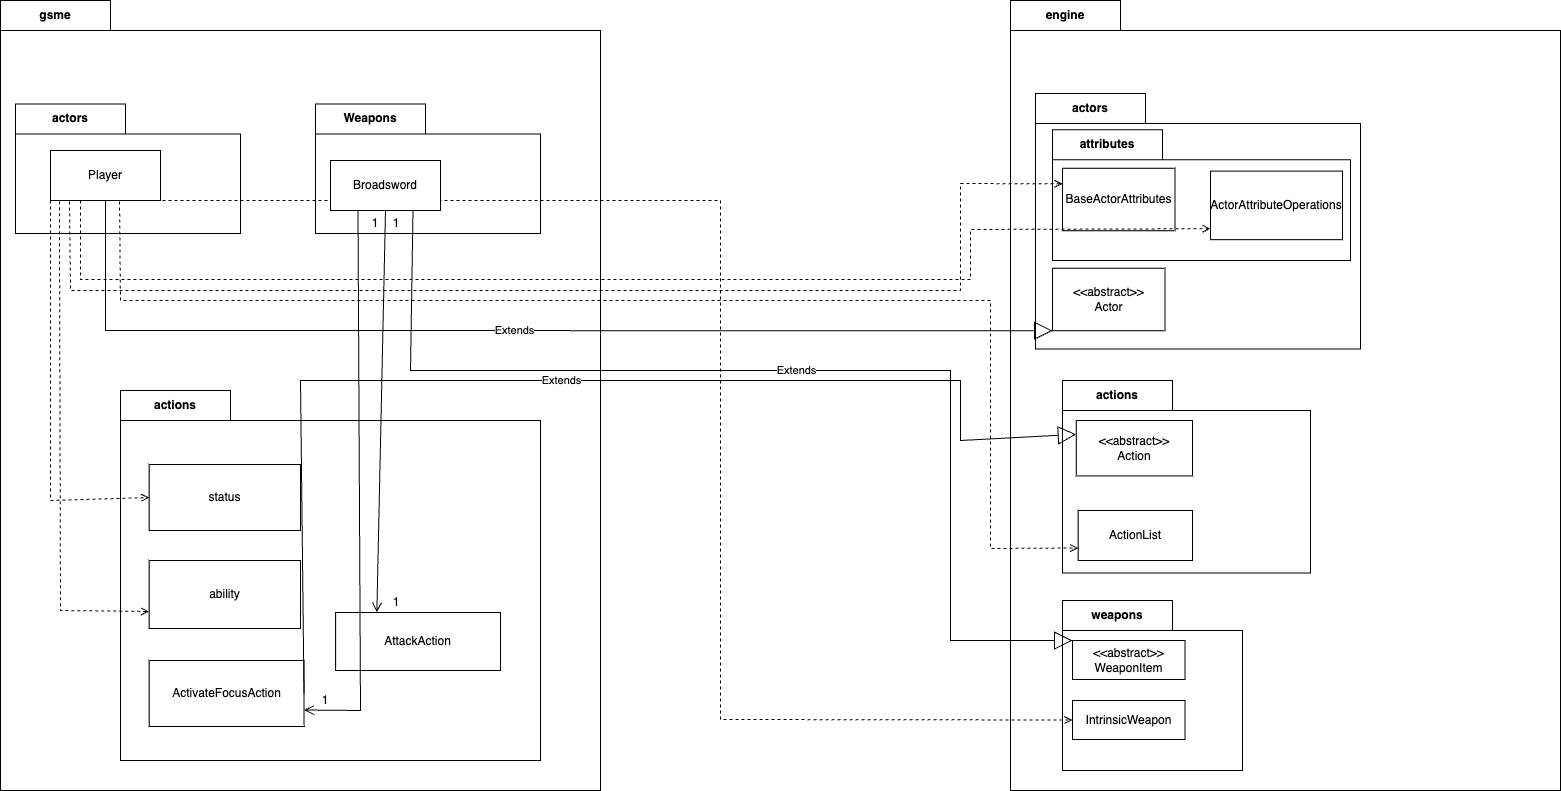

The diagram above was exported from draw.io. Its source (the exported page's mxGraphModel, read from the mxfile embedded in the PNG):
<mxGraphModel dx="1266" dy="693" grid="1" gridSize="10" guides="1" tooltips="1" connect="1" arrows="1" fold="1" page="1" pageScale="1" pageWidth="1169" pageHeight="827" math="0" shadow="0">
  <root>
    <mxCell id="0" />
    <mxCell id="1" parent="0" />
    <mxCell id="oijRD_su_XxNGMTkmPGr-12" value="engine" style="shape=folder;fontStyle=1;tabWidth=110;tabHeight=30;tabPosition=left;html=1;boundedLbl=1;labelInHeader=1;container=1;collapsible=0;whiteSpace=wrap;" parent="1" vertex="1">
      <mxGeometry x="1050" y="40" width="550" height="790" as="geometry" />
    </mxCell>
    <mxCell id="oijRD_su_XxNGMTkmPGr-13" value="" style="html=1;strokeColor=none;resizeWidth=1;resizeHeight=1;fillColor=none;part=1;connectable=0;allowArrows=0;deletable=0;whiteSpace=wrap;" parent="oijRD_su_XxNGMTkmPGr-12" vertex="1">
      <mxGeometry width="550.0000000000001" height="553" relative="1" as="geometry">
        <mxPoint y="30" as="offset" />
      </mxGeometry>
    </mxCell>
    <mxCell id="oijRD_su_XxNGMTkmPGr-17" value="actors" style="shape=folder;fontStyle=1;tabWidth=110;tabHeight=30;tabPosition=left;html=1;boundedLbl=1;labelInHeader=1;container=1;collapsible=0;whiteSpace=wrap;" parent="oijRD_su_XxNGMTkmPGr-12" vertex="1">
      <mxGeometry x="25" y="92.94117647058825" width="325" height="255.58823529411768" as="geometry" />
    </mxCell>
    <mxCell id="oijRD_su_XxNGMTkmPGr-18" value="" style="html=1;strokeColor=none;resizeWidth=1;resizeHeight=1;fillColor=none;part=1;connectable=0;allowArrows=0;deletable=0;whiteSpace=wrap;" parent="oijRD_su_XxNGMTkmPGr-17" vertex="1">
      <mxGeometry width="325" height="178.91176470588238" relative="1" as="geometry">
        <mxPoint y="30" as="offset" />
      </mxGeometry>
    </mxCell>
    <mxCell id="oijRD_su_XxNGMTkmPGr-32" value="&amp;lt;&amp;lt;abstract&amp;gt;&amp;gt;&lt;br&gt;Actor" style="html=1;whiteSpace=wrap;" parent="oijRD_su_XxNGMTkmPGr-17" vertex="1">
      <mxGeometry x="17.00090909090909" y="174.80882352941177" width="112.5" height="62.5" as="geometry" />
    </mxCell>
    <mxCell id="oijRD_su_XxNGMTkmPGr-23" value="" style="html=1;strokeColor=none;resizeWidth=1;resizeHeight=1;fillColor=none;part=1;connectable=0;allowArrows=0;deletable=0;whiteSpace=wrap;" parent="oijRD_su_XxNGMTkmPGr-12" vertex="1">
      <mxGeometry x="37.5" y="418.23567502410805" width="225" height="90.65573770491804" as="geometry" />
    </mxCell>
    <mxCell id="oijRD_su_XxNGMTkmPGr-24" value="actions" style="shape=folder;fontStyle=1;tabWidth=110;tabHeight=30;tabPosition=left;html=1;boundedLbl=1;labelInHeader=1;container=1;collapsible=0;whiteSpace=wrap;" parent="oijRD_su_XxNGMTkmPGr-12" vertex="1">
      <mxGeometry x="52" y="380" width="248" height="192.5" as="geometry" />
    </mxCell>
    <mxCell id="oijRD_su_XxNGMTkmPGr-25" value="" style="html=1;strokeColor=none;resizeWidth=1;resizeHeight=1;fillColor=none;part=1;connectable=0;allowArrows=0;deletable=0;whiteSpace=wrap;" parent="oijRD_su_XxNGMTkmPGr-24" vertex="1">
      <mxGeometry width="248" height="126" relative="1" as="geometry">
        <mxPoint y="30" as="offset" />
      </mxGeometry>
    </mxCell>
    <mxCell id="oijRD_su_XxNGMTkmPGr-38" value="&amp;lt;&amp;lt;abstract&amp;gt;&amp;gt;&lt;br&gt;Action" style="html=1;whiteSpace=wrap;" parent="oijRD_su_XxNGMTkmPGr-24" vertex="1">
      <mxGeometry x="13.78" y="40" width="116.22" height="55.41" as="geometry" />
    </mxCell>
    <mxCell id="oijRD_su_XxNGMTkmPGr-46" value="ActionList" style="html=1;whiteSpace=wrap;" parent="oijRD_su_XxNGMTkmPGr-24" vertex="1">
      <mxGeometry x="15.64" y="130" width="114.36" height="50" as="geometry" />
    </mxCell>
    <mxCell id="oijRD_su_XxNGMTkmPGr-26" value="weapons" style="shape=folder;fontStyle=1;tabWidth=110;tabHeight=30;tabPosition=left;html=1;boundedLbl=1;labelInHeader=1;container=1;collapsible=0;whiteSpace=wrap;" parent="oijRD_su_XxNGMTkmPGr-12" vertex="1">
      <mxGeometry x="52" y="600" width="180" height="170" as="geometry" />
    </mxCell>
    <mxCell id="oijRD_su_XxNGMTkmPGr-27" value="" style="html=1;strokeColor=none;resizeWidth=1;resizeHeight=1;fillColor=none;part=1;connectable=0;allowArrows=0;deletable=0;whiteSpace=wrap;" parent="oijRD_su_XxNGMTkmPGr-26" vertex="1">
      <mxGeometry width="180" height="119" relative="1" as="geometry">
        <mxPoint y="30" as="offset" />
      </mxGeometry>
    </mxCell>
    <mxCell id="oijRD_su_XxNGMTkmPGr-45" value="&amp;lt;&amp;lt;abstract&amp;gt;&amp;gt;&lt;br&gt;WeaponItem" style="html=1;whiteSpace=wrap;" parent="oijRD_su_XxNGMTkmPGr-26" vertex="1">
      <mxGeometry x="10" y="40" width="112.5" height="39" as="geometry" />
    </mxCell>
    <mxCell id="oijRD_su_XxNGMTkmPGr-79" value="IntrinsicWeapon" style="html=1;whiteSpace=wrap;" parent="oijRD_su_XxNGMTkmPGr-26" vertex="1">
      <mxGeometry x="10" y="100" width="112.5" height="39" as="geometry" />
    </mxCell>
    <mxCell id="oijRD_su_XxNGMTkmPGr-14" value="gsme" style="shape=folder;fontStyle=1;tabWidth=110;tabHeight=30;tabPosition=left;html=1;boundedLbl=1;labelInHeader=1;container=1;collapsible=0;whiteSpace=wrap;" parent="1" vertex="1">
      <mxGeometry x="40" y="40" width="600" height="790" as="geometry" />
    </mxCell>
    <mxCell id="oijRD_su_XxNGMTkmPGr-15" value="" style="html=1;strokeColor=none;resizeWidth=1;resizeHeight=1;fillColor=none;part=1;connectable=0;allowArrows=0;deletable=0;whiteSpace=wrap;" parent="oijRD_su_XxNGMTkmPGr-14" vertex="1">
      <mxGeometry width="599.9999999999999" height="553" relative="1" as="geometry">
        <mxPoint y="30" as="offset" />
      </mxGeometry>
    </mxCell>
    <mxCell id="oijRD_su_XxNGMTkmPGr-6" value="actors" style="shape=folder;fontStyle=1;tabWidth=110;tabHeight=30;tabPosition=left;html=1;boundedLbl=1;labelInHeader=1;container=1;collapsible=0;whiteSpace=wrap;" parent="oijRD_su_XxNGMTkmPGr-14" vertex="1">
      <mxGeometry x="14.999999999999998" y="103.60655737704919" width="225" height="129.50819672131146" as="geometry" />
    </mxCell>
    <mxCell id="oijRD_su_XxNGMTkmPGr-7" value="" style="html=1;strokeColor=none;resizeWidth=1;resizeHeight=1;fillColor=none;part=1;connectable=0;allowArrows=0;deletable=0;whiteSpace=wrap;" parent="oijRD_su_XxNGMTkmPGr-6" vertex="1">
      <mxGeometry width="225" height="90.65573770491802" relative="1" as="geometry">
        <mxPoint y="30" as="offset" />
      </mxGeometry>
    </mxCell>
    <mxCell id="oijRD_su_XxNGMTkmPGr-28" value="Player" style="html=1;whiteSpace=wrap;" parent="oijRD_su_XxNGMTkmPGr-6" vertex="1">
      <mxGeometry x="35" y="46.39344262295083" width="110" height="50" as="geometry" />
    </mxCell>
    <mxCell id="oijRD_su_XxNGMTkmPGr-8" value="Weapons" style="shape=folder;fontStyle=1;tabWidth=110;tabHeight=30;tabPosition=left;html=1;boundedLbl=1;labelInHeader=1;container=1;collapsible=0;whiteSpace=wrap;" parent="oijRD_su_XxNGMTkmPGr-14" vertex="1">
      <mxGeometry x="314.99999999999994" y="103.60655737704919" width="225" height="129.50819672131146" as="geometry" />
    </mxCell>
    <mxCell id="oijRD_su_XxNGMTkmPGr-9" value="" style="html=1;strokeColor=none;resizeWidth=1;resizeHeight=1;fillColor=none;part=1;connectable=0;allowArrows=0;deletable=0;whiteSpace=wrap;" parent="oijRD_su_XxNGMTkmPGr-8" vertex="1">
      <mxGeometry width="225" height="90.65573770491802" relative="1" as="geometry">
        <mxPoint y="30" as="offset" />
      </mxGeometry>
    </mxCell>
    <mxCell id="jprxBFtfR0gDn8SCo328-2" value="1" style="text;html=1;strokeColor=none;fillColor=none;align=center;verticalAlign=middle;whiteSpace=wrap;rounded=0;" parent="oijRD_su_XxNGMTkmPGr-8" vertex="1">
      <mxGeometry x="56.00000000000006" y="109.50344262295084" width="50" height="20" as="geometry" />
    </mxCell>
    <mxCell id="jprxBFtfR0gDn8SCo328-4" value="1" style="text;html=1;strokeColor=none;fillColor=none;align=center;verticalAlign=middle;whiteSpace=wrap;rounded=0;" parent="oijRD_su_XxNGMTkmPGr-8" vertex="1">
      <mxGeometry x="35.00000000000006" y="109.50344262295084" width="50" height="20" as="geometry" />
    </mxCell>
    <mxCell id="oijRD_su_XxNGMTkmPGr-19" value="actions" style="shape=folder;fontStyle=1;tabWidth=110;tabHeight=30;tabPosition=left;html=1;boundedLbl=1;labelInHeader=1;container=1;collapsible=0;whiteSpace=wrap;" parent="oijRD_su_XxNGMTkmPGr-14" vertex="1">
      <mxGeometry x="120" y="390" width="420" height="370" as="geometry" />
    </mxCell>
    <mxCell id="oijRD_su_XxNGMTkmPGr-20" value="" style="html=1;strokeColor=none;resizeWidth=1;resizeHeight=1;fillColor=none;part=1;connectable=0;allowArrows=0;deletable=0;whiteSpace=wrap;" parent="oijRD_su_XxNGMTkmPGr-19" vertex="1">
      <mxGeometry width="420.00000000000006" height="226.625" relative="1" as="geometry">
        <mxPoint y="30" as="offset" />
      </mxGeometry>
    </mxCell>
    <mxCell id="oijRD_su_XxNGMTkmPGr-30" value="status" style="html=1;whiteSpace=wrap;" parent="oijRD_su_XxNGMTkmPGr-19" vertex="1">
      <mxGeometry x="28.63" y="74" width="151.37" height="66" as="geometry" />
    </mxCell>
    <mxCell id="oijRD_su_XxNGMTkmPGr-31" value="ability" style="html=1;whiteSpace=wrap;" parent="oijRD_su_XxNGMTkmPGr-19" vertex="1">
      <mxGeometry x="28.63" y="170" width="151.37" height="68" as="geometry" />
    </mxCell>
    <mxCell id="oijRD_su_XxNGMTkmPGr-43" value="AttackAction" style="html=1;whiteSpace=wrap;" parent="oijRD_su_XxNGMTkmPGr-19" vertex="1">
      <mxGeometry x="215.12" y="222" width="164.88" height="58" as="geometry" />
    </mxCell>
    <mxCell id="oijRD_su_XxNGMTkmPGr-44" value="ActivateFocusAction" style="html=1;whiteSpace=wrap;" parent="oijRD_su_XxNGMTkmPGr-19" vertex="1">
      <mxGeometry x="28.629999999999995" y="270" width="154.88" height="66" as="geometry" />
    </mxCell>
    <mxCell id="jprxBFtfR0gDn8SCo328-1" value="1" style="text;html=1;strokeColor=none;fillColor=none;align=center;verticalAlign=middle;whiteSpace=wrap;rounded=0;" parent="oijRD_su_XxNGMTkmPGr-19" vertex="1">
      <mxGeometry x="251" y="202" width="50" height="20" as="geometry" />
    </mxCell>
    <mxCell id="jprxBFtfR0gDn8SCo328-3" value="1" style="text;html=1;strokeColor=none;fillColor=none;align=center;verticalAlign=middle;whiteSpace=wrap;rounded=0;" parent="oijRD_su_XxNGMTkmPGr-19" vertex="1">
      <mxGeometry x="180" y="300" width="50" height="20" as="geometry" />
    </mxCell>
    <mxCell id="oijRD_su_XxNGMTkmPGr-55" value="" style="endArrow=open;html=1;rounded=0;align=center;verticalAlign=bottom;dashed=1;endFill=0;labelBackgroundColor=none;exitX=0;exitY=1;exitDx=0;exitDy=0;entryX=0;entryY=0.5;entryDx=0;entryDy=0;" parent="oijRD_su_XxNGMTkmPGr-14" source="oijRD_su_XxNGMTkmPGr-28" target="oijRD_su_XxNGMTkmPGr-30" edge="1">
      <mxGeometry relative="1" as="geometry">
        <mxPoint x="510" y="410" as="sourcePoint" />
        <mxPoint x="670" y="410" as="targetPoint" />
        <Array as="points">
          <mxPoint x="50" y="500" />
        </Array>
      </mxGeometry>
    </mxCell>
    <mxCell id="oijRD_su_XxNGMTkmPGr-56" value="" style="resizable=0;html=1;align=center;verticalAlign=top;labelBackgroundColor=none;" parent="oijRD_su_XxNGMTkmPGr-55" connectable="0" vertex="1">
      <mxGeometry relative="1" as="geometry" />
    </mxCell>
    <mxCell id="oijRD_su_XxNGMTkmPGr-57" value="" style="endArrow=open;html=1;rounded=0;align=center;verticalAlign=bottom;dashed=1;endFill=0;labelBackgroundColor=none;exitX=0.081;exitY=1.013;exitDx=0;exitDy=0;entryX=0;entryY=0.75;entryDx=0;entryDy=0;exitPerimeter=0;" parent="oijRD_su_XxNGMTkmPGr-14" source="oijRD_su_XxNGMTkmPGr-28" target="oijRD_su_XxNGMTkmPGr-31" edge="1">
      <mxGeometry x="-0.001" relative="1" as="geometry">
        <mxPoint x="60" y="210" as="sourcePoint" />
        <mxPoint x="159" y="507" as="targetPoint" />
        <Array as="points">
          <mxPoint x="60" y="610" />
        </Array>
        <mxPoint as="offset" />
      </mxGeometry>
    </mxCell>
    <mxCell id="oijRD_su_XxNGMTkmPGr-58" value="" style="resizable=0;html=1;align=center;verticalAlign=top;labelBackgroundColor=none;" parent="oijRD_su_XxNGMTkmPGr-57" connectable="0" vertex="1">
      <mxGeometry relative="1" as="geometry" />
    </mxCell>
    <mxCell id="oijRD_su_XxNGMTkmPGr-80" value="" style="endArrow=open;html=1;rounded=0;align=center;verticalAlign=bottom;dashed=1;endFill=0;labelBackgroundColor=none;exitX=0.081;exitY=1.013;exitDx=0;exitDy=0;entryX=0;entryY=0.5;entryDx=0;entryDy=0;exitPerimeter=0;" parent="oijRD_su_XxNGMTkmPGr-14" target="oijRD_su_XxNGMTkmPGr-79" edge="1">
      <mxGeometry x="-0.001" relative="1" as="geometry">
        <mxPoint x="150" y="200" as="sourcePoint" />
        <mxPoint x="240" y="610" as="targetPoint" />
        <Array as="points">
          <mxPoint x="720" y="200" />
          <mxPoint x="720" y="719" />
        </Array>
        <mxPoint as="offset" />
      </mxGeometry>
    </mxCell>
    <mxCell id="oijRD_su_XxNGMTkmPGr-81" value="" style="resizable=0;html=1;align=center;verticalAlign=top;labelBackgroundColor=none;" parent="oijRD_su_XxNGMTkmPGr-80" connectable="0" vertex="1">
      <mxGeometry relative="1" as="geometry" />
    </mxCell>
    <mxCell id="oijRD_su_XxNGMTkmPGr-21" value="attributes" style="shape=folder;fontStyle=1;tabWidth=110;tabHeight=30;tabPosition=left;html=1;boundedLbl=1;labelInHeader=1;container=1;collapsible=0;whiteSpace=wrap;" parent="1" vertex="1">
      <mxGeometry x="1092" y="169.18" width="298" height="130.82" as="geometry" />
    </mxCell>
    <mxCell id="oijRD_su_XxNGMTkmPGr-22" value="" style="html=1;strokeColor=none;resizeWidth=1;resizeHeight=1;fillColor=none;part=1;connectable=0;allowArrows=0;deletable=0;whiteSpace=wrap;" parent="oijRD_su_XxNGMTkmPGr-21" vertex="1">
      <mxGeometry width="298" height="91.574" relative="1" as="geometry">
        <mxPoint y="30" as="offset" />
      </mxGeometry>
    </mxCell>
    <mxCell id="oijRD_su_XxNGMTkmPGr-37" value="ActorAttributeOperations" style="html=1;whiteSpace=wrap;" parent="oijRD_su_XxNGMTkmPGr-21" vertex="1">
      <mxGeometry x="158" y="41.43" width="132" height="68.57" as="geometry" />
    </mxCell>
    <mxCell id="oijRD_su_XxNGMTkmPGr-29" value="Broadsword" style="html=1;whiteSpace=wrap;" parent="1" vertex="1">
      <mxGeometry x="370" y="200" width="110" height="50" as="geometry" />
    </mxCell>
    <mxCell id="oijRD_su_XxNGMTkmPGr-36" value="BaseActorAttributes" style="html=1;whiteSpace=wrap;" parent="1" vertex="1">
      <mxGeometry x="1102.000909090909" y="207.75" width="112.5" height="62.5" as="geometry" />
    </mxCell>
    <mxCell id="oijRD_su_XxNGMTkmPGr-67" value="" style="endArrow=open;html=1;rounded=0;align=center;verticalAlign=bottom;dashed=1;endFill=0;labelBackgroundColor=none;exitX=0.081;exitY=1.013;exitDx=0;exitDy=0;entryX=0;entryY=0.25;entryDx=0;entryDy=0;exitPerimeter=0;" parent="1" target="oijRD_su_XxNGMTkmPGr-36" edge="1">
      <mxGeometry x="-0.001" relative="1" as="geometry">
        <mxPoint x="109" y="241" as="sourcePoint" />
        <mxPoint x="199" y="651" as="targetPoint" />
        <Array as="points">
          <mxPoint x="110" y="330" />
          <mxPoint x="1000" y="330" />
          <mxPoint x="1000" y="223" />
        </Array>
        <mxPoint as="offset" />
      </mxGeometry>
    </mxCell>
    <mxCell id="oijRD_su_XxNGMTkmPGr-68" value="" style="resizable=0;html=1;align=center;verticalAlign=top;labelBackgroundColor=none;" parent="oijRD_su_XxNGMTkmPGr-67" connectable="0" vertex="1">
      <mxGeometry relative="1" as="geometry" />
    </mxCell>
    <mxCell id="oijRD_su_XxNGMTkmPGr-69" value="" style="endArrow=open;html=1;rounded=0;align=center;verticalAlign=bottom;dashed=1;endFill=0;labelBackgroundColor=none;entryX=0;entryY=1;entryDx=0;entryDy=0;" parent="1" edge="1">
      <mxGeometry x="-0.001" relative="1" as="geometry">
        <mxPoint x="120" y="240" as="sourcePoint" />
        <mxPoint x="1250" y="268.18000000000006" as="targetPoint" />
        <Array as="points">
          <mxPoint x="120" y="319" />
          <mxPoint x="1010" y="319" />
          <mxPoint x="1010" y="269" />
        </Array>
        <mxPoint as="offset" />
      </mxGeometry>
    </mxCell>
    <mxCell id="oijRD_su_XxNGMTkmPGr-70" value="" style="resizable=0;html=1;align=center;verticalAlign=top;labelBackgroundColor=none;" parent="oijRD_su_XxNGMTkmPGr-69" connectable="0" vertex="1">
      <mxGeometry relative="1" as="geometry" />
    </mxCell>
    <mxCell id="oijRD_su_XxNGMTkmPGr-71" value="Extends" style="endArrow=block;endSize=16;endFill=0;html=1;rounded=0;exitX=0.5;exitY=1;exitDx=0;exitDy=0;entryX=0;entryY=1;entryDx=0;entryDy=0;" parent="1" source="oijRD_su_XxNGMTkmPGr-28" target="oijRD_su_XxNGMTkmPGr-32" edge="1">
      <mxGeometry width="160" relative="1" as="geometry">
        <mxPoint x="130" y="300" as="sourcePoint" />
        <mxPoint x="290" y="300" as="targetPoint" />
        <Array as="points">
          <mxPoint x="145" y="370" />
        </Array>
      </mxGeometry>
    </mxCell>
    <mxCell id="oijRD_su_XxNGMTkmPGr-72" value="Extends" style="endArrow=block;endSize=16;endFill=0;html=1;rounded=0;exitX=0.75;exitY=1;exitDx=0;exitDy=0;entryX=0;entryY=0;entryDx=0;entryDy=0;" parent="1" source="oijRD_su_XxNGMTkmPGr-29" target="oijRD_su_XxNGMTkmPGr-45" edge="1">
      <mxGeometry width="160" relative="1" as="geometry">
        <mxPoint x="155" y="250" as="sourcePoint" />
        <mxPoint x="1102" y="380" as="targetPoint" />
        <Array as="points">
          <mxPoint x="450" y="410" />
          <mxPoint x="990" y="410" />
          <mxPoint x="990" y="680" />
        </Array>
      </mxGeometry>
    </mxCell>
    <mxCell id="oijRD_su_XxNGMTkmPGr-73" value="" style="endArrow=open;html=1;rounded=0;align=center;verticalAlign=bottom;dashed=1;endFill=0;labelBackgroundColor=none;exitX=0.081;exitY=1.013;exitDx=0;exitDy=0;entryX=0;entryY=0.75;entryDx=0;entryDy=0;exitPerimeter=0;" parent="1" target="oijRD_su_XxNGMTkmPGr-46" edge="1">
      <mxGeometry x="-0.001" relative="1" as="geometry">
        <mxPoint x="159" y="241" as="sourcePoint" />
        <mxPoint x="1152" y="223" as="targetPoint" />
        <Array as="points">
          <mxPoint x="160" y="340" />
          <mxPoint x="600" y="340" />
          <mxPoint x="1030" y="340" />
          <mxPoint x="1030" y="470" />
          <mxPoint x="1030" y="588" />
        </Array>
        <mxPoint as="offset" />
      </mxGeometry>
    </mxCell>
    <mxCell id="oijRD_su_XxNGMTkmPGr-74" value="" style="resizable=0;html=1;align=center;verticalAlign=top;labelBackgroundColor=none;" parent="oijRD_su_XxNGMTkmPGr-73" connectable="0" vertex="1">
      <mxGeometry relative="1" as="geometry" />
    </mxCell>
    <mxCell id="oijRD_su_XxNGMTkmPGr-75" value="" style="endArrow=open;startArrow=none;endFill=0;startFill=0;endSize=8;html=1;verticalAlign=bottom;labelBackgroundColor=none;strokeWidth=1;rounded=0;exitX=0.5;exitY=1;exitDx=0;exitDy=0;entryX=0.25;entryY=0;entryDx=0;entryDy=0;" parent="1" source="oijRD_su_XxNGMTkmPGr-29" target="oijRD_su_XxNGMTkmPGr-43" edge="1">
      <mxGeometry width="160" relative="1" as="geometry">
        <mxPoint x="700" y="480" as="sourcePoint" />
        <mxPoint x="860" y="480" as="targetPoint" />
      </mxGeometry>
    </mxCell>
    <mxCell id="oijRD_su_XxNGMTkmPGr-76" value="" style="endArrow=open;startArrow=none;endFill=0;startFill=0;endSize=8;html=1;verticalAlign=bottom;labelBackgroundColor=none;strokeWidth=1;rounded=0;exitX=0.25;exitY=1;exitDx=0;exitDy=0;entryX=1;entryY=0.75;entryDx=0;entryDy=0;" parent="1" source="oijRD_su_XxNGMTkmPGr-29" target="oijRD_su_XxNGMTkmPGr-44" edge="1">
      <mxGeometry width="160" relative="1" as="geometry">
        <mxPoint x="435" y="260" as="sourcePoint" />
        <mxPoint x="426" y="662" as="targetPoint" />
        <Array as="points">
          <mxPoint x="400" y="750" />
        </Array>
      </mxGeometry>
    </mxCell>
    <mxCell id="oijRD_su_XxNGMTkmPGr-78" value="Extends" style="endArrow=block;endSize=16;endFill=0;html=1;rounded=0;exitX=1;exitY=0.5;exitDx=0;exitDy=0;entryX=0;entryY=0.25;entryDx=0;entryDy=0;" parent="1" source="oijRD_su_XxNGMTkmPGr-44" target="oijRD_su_XxNGMTkmPGr-38" edge="1">
      <mxGeometry width="160" relative="1" as="geometry">
        <mxPoint x="463" y="260" as="sourcePoint" />
        <mxPoint x="1122" y="690" as="targetPoint" />
        <Array as="points">
          <mxPoint x="340" y="420" />
          <mxPoint x="1000" y="420" />
          <mxPoint x="1000" y="480" />
        </Array>
      </mxGeometry>
    </mxCell>
  </root>
</mxGraphModel>